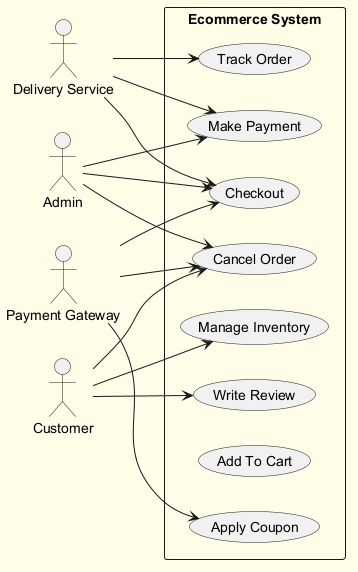

The diagram above was rendered by PlantUML. Its source (embedded in the PNG):
@startuml
skinparam backgroundColor #FFFDE7
skinparam classBackgroundColor #FFF9C4
skinparam classBorderColor #F57F17
left to right direction
actor "Delivery Service" as DS
actor "Admin" as A
actor "Customer" as C
actor "Payment Gateway" as PG
rectangle "Ecommerce System" {
  usecase "Manage Inventory" as UC_ManageInventory
  usecase "Apply Coupon" as UC_ApplyCoupon
  usecase "Checkout" as UC_Checkout
  usecase "Cancel Order" as UC_CancelOrder
  usecase "Make Payment" as UC_MakePayment
  usecase "Write Review" as UC_WriteReview
  usecase "Add To Cart" as UC_AddToCart
  usecase "Track Order" as UC_TrackOrder
}
DS --> UC_MakePayment
DS --> UC_TrackOrder
DS --> UC_Checkout
A --> UC_MakePayment
A --> UC_CancelOrder
A --> UC_Checkout
C --> UC_WriteReview
C --> UC_CancelOrder
C --> UC_ManageInventory
PG --> UC_Checkout
PG --> UC_CancelOrder
PG --> UC_ApplyCoupon
@enduml